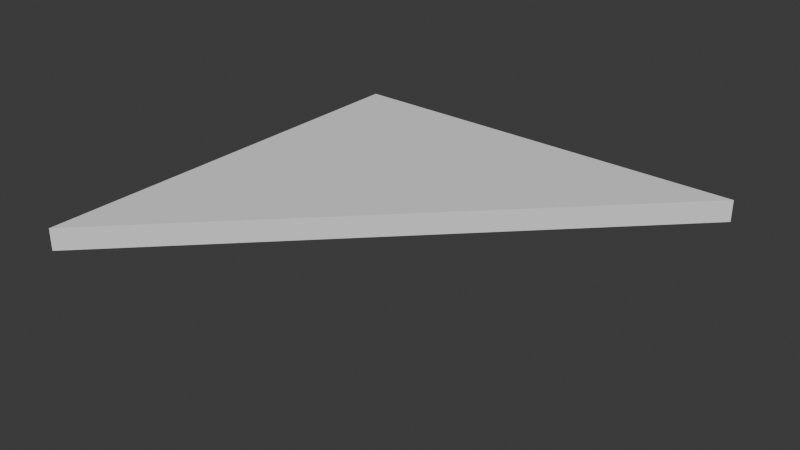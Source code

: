 # Source: test_shard.blend  (saved by Blender 4.1.24; exported with 4.5.12 LTS)
import bpy
from mathutils import Matrix  # noqa: F401  (used for matrix-valued properties, if any)

bpy.ops.wm.read_factory_settings(use_empty=True)
scene = bpy.context.scene
scene.name = 'Scene'

# ---- collections
col_collection = bpy.data.collections.new('Collection'); scene.collection.children.link(col_collection)

# ---- world
world_world = bpy.data.worlds.new('World'); scene.world = world_world
world_world.use_nodes = True; world_world.node_tree.nodes.clear()
_N = world_world.node_tree.nodes; _L = world_world.node_tree.links
n0 = _N.new('ShaderNodeOutputWorld'); n0.name = 'World Output'; n0.location = (300, 300)
n1 = _N.new('ShaderNodeBackground'); n1.name = 'Background'; n1.location = (10, 300)
n1.inputs[0].default_value = (0.05088, 0.05088, 0.05088, 1.0)
_L.new(n1.outputs[0], n0.inputs[0])
n0.is_active_output = True
world_world.color = (0.05088, 0.05088, 0.05088)
world_world.use_sun_shadow = False
world_world.sun_shadow_jitter_overblur = 0.0

# ---- meshes
me_plane = bpy.data.meshes.new('Plane')
me_plane.from_pydata([(-0.1424, 0.1466, 0.05416), (-0.1424, 0.1466, 0.07126), (-0.1424, -0.187, 0.05416), (-0.1424, -0.187, 0.07126), (0.1905, 0.1466, 0.07126), (0.1905, 0.1466, 0.05416)], [], [(2, 0, 5), (3, 4, 1), (5, 0, 1, 4), (4, 3, 2, 5), (0, 2, 3, 1)])
_uv = me_plane.uv_layers.new(name='UVMap')
_uv.uv.foreach_set('vector', [0.0, 0.001581, 0.0, 1.0, 0.9961, 1.0, 0.0, 0.001581, 0.9961, 1.0, 0.0, 1.0, 0.9961, 1.0, 0.0, 1.0, 0.0, 1.0, 0.9961, 1.0, 0.9961, 1.0, 0.0, 0.001581, 0.0, 0.001581, 0.9961, 1.0, 0.0, 1.0, 0.0, 0.001581, 0.0, 0.001581, 0.0, 1.0])
me_plane.update()

# ---- objects
ob_plane = bpy.data.objects.new('Plane', me_plane)

# ---- transforms, parenting, visibility, modifiers, constraints
ob_plane.location = (0.0, 0.0, 0.0)

# ---- collection membership
col_collection.objects.link(ob_plane)

# ---- scene / render settings (as saved in the file)
scene.frame_start = 1; scene.frame_end = 250; scene.frame_set(1)
scene.render.engine = 'BLENDER_EEVEE_NEXT'
scene.cycles.sampling_pattern = 'TABULATED_SOBOL'
scene.eevee.ray_tracing_options.trace_max_roughness = 0.0
bpy.context.view_layer.update()

# ---- added for rendering (the .blend has no active camera and no usable light): camera, sun
cam_auto = bpy.data.cameras.new('AutoCamera')
cam_auto.lens = 50.0
cam_auto.sensor_width = 36.0
cam_auto.clip_end = 1000.0
ob_auto_camera = bpy.data.objects.new('AutoCamera', cam_auto)
scene.collection.objects.link(ob_auto_camera)
ob_auto_camera.location = (0.460443, -0.54383, 0.411791)
ob_auto_camera.rotation_euler = (1.09748, -7.21219e-08, 0.694738)
scene.camera = ob_auto_camera
light_auto_sun = bpy.data.lights.new('AutoSun', 'SUN')
light_auto_sun.energy = 3.0
light_auto_sun.angle = 0.0523599
ob_auto_sun = bpy.data.objects.new('AutoSun', light_auto_sun)
scene.collection.objects.link(ob_auto_sun)
ob_auto_sun.rotation_euler = (0.872665, 0.174533, 0.523599)
bpy.context.view_layer.update()
